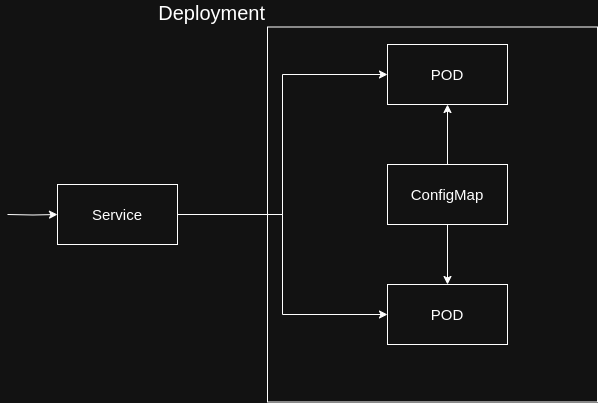

The diagram above was exported from draw.io. Its source (the exported page's mxGraphModel, read from the mxfile embedded in the PNG):
<mxGraphModel dx="1175" dy="627" grid="1" gridSize="10" guides="1" tooltips="1" connect="1" arrows="1" fold="1" page="1" pageScale="1" pageWidth="827" pageHeight="1169" math="0" shadow="0">
  <root>
    <mxCell id="0" />
    <mxCell id="1" parent="0" />
    <mxCell id="f8kprmE27ezyW2X8LOzL-6" style="edgeStyle=orthogonalEdgeStyle;rounded=0;orthogonalLoop=1;jettySize=auto;html=1;entryX=0;entryY=0.5;entryDx=0;entryDy=0;" parent="1" target="f8kprmE27ezyW2X8LOzL-5" edge="1">
      <mxGeometry relative="1" as="geometry">
        <mxPoint x="360" y="320" as="sourcePoint" />
      </mxGeometry>
    </mxCell>
    <mxCell id="f8kprmE27ezyW2X8LOzL-16" style="edgeStyle=orthogonalEdgeStyle;rounded=0;orthogonalLoop=1;jettySize=auto;html=1;entryX=0;entryY=0.5;entryDx=0;entryDy=0;" parent="1" source="f8kprmE27ezyW2X8LOzL-5" target="f8kprmE27ezyW2X8LOzL-10" edge="1">
      <mxGeometry relative="1" as="geometry" />
    </mxCell>
    <mxCell id="f8kprmE27ezyW2X8LOzL-17" style="edgeStyle=orthogonalEdgeStyle;rounded=0;orthogonalLoop=1;jettySize=auto;html=1;entryX=0;entryY=0.5;entryDx=0;entryDy=0;" parent="1" source="f8kprmE27ezyW2X8LOzL-5" target="f8kprmE27ezyW2X8LOzL-11" edge="1">
      <mxGeometry relative="1" as="geometry" />
    </mxCell>
    <mxCell id="f8kprmE27ezyW2X8LOzL-5" value="&lt;font style=&quot;font-size: 15px;&quot;&gt;Service&lt;/font&gt;" style="rounded=0;whiteSpace=wrap;html=1;fillColor=none;" parent="1" vertex="1">
      <mxGeometry x="410" y="290" width="120" height="60" as="geometry" />
    </mxCell>
    <mxCell id="f8kprmE27ezyW2X8LOzL-7" value="&lt;font style=&quot;font-size: 20px;&quot;&gt;Deployment&lt;/font&gt;" style="rounded=0;whiteSpace=wrap;html=1;fillColor=none;labelPosition=left;verticalLabelPosition=top;align=right;verticalAlign=bottom;textDirection=ltr;fontColor=default;" parent="1" vertex="1">
      <mxGeometry x="620" y="132.5" width="330" height="375" as="geometry" />
    </mxCell>
    <mxCell id="f8kprmE27ezyW2X8LOzL-10" value="&lt;font style=&quot;font-size: 15px;&quot;&gt;POD&lt;/font&gt;" style="rounded=0;whiteSpace=wrap;html=1;fillColor=none;" parent="1" vertex="1">
      <mxGeometry x="740" y="150" width="120" height="60" as="geometry" />
    </mxCell>
    <mxCell id="f8kprmE27ezyW2X8LOzL-11" value="&lt;font style=&quot;font-size: 15px;&quot;&gt;POD&lt;/font&gt;" style="rounded=0;whiteSpace=wrap;html=1;fillColor=none;" parent="1" vertex="1">
      <mxGeometry x="740" y="390" width="120" height="60" as="geometry" />
    </mxCell>
    <mxCell id="f8kprmE27ezyW2X8LOzL-14" style="edgeStyle=orthogonalEdgeStyle;rounded=0;orthogonalLoop=1;jettySize=auto;html=1;entryX=0.5;entryY=1;entryDx=0;entryDy=0;" parent="1" source="f8kprmE27ezyW2X8LOzL-12" target="f8kprmE27ezyW2X8LOzL-10" edge="1">
      <mxGeometry relative="1" as="geometry" />
    </mxCell>
    <mxCell id="f8kprmE27ezyW2X8LOzL-15" style="edgeStyle=orthogonalEdgeStyle;rounded=0;orthogonalLoop=1;jettySize=auto;html=1;" parent="1" source="f8kprmE27ezyW2X8LOzL-12" target="f8kprmE27ezyW2X8LOzL-11" edge="1">
      <mxGeometry relative="1" as="geometry" />
    </mxCell>
    <mxCell id="f8kprmE27ezyW2X8LOzL-12" value="&lt;font style=&quot;font-size: 15px;&quot;&gt;ConfigMap&lt;/font&gt;" style="rounded=0;whiteSpace=wrap;html=1;fillColor=none;" parent="1" vertex="1">
      <mxGeometry x="740" y="270" width="120" height="60" as="geometry" />
    </mxCell>
  </root>
</mxGraphModel>